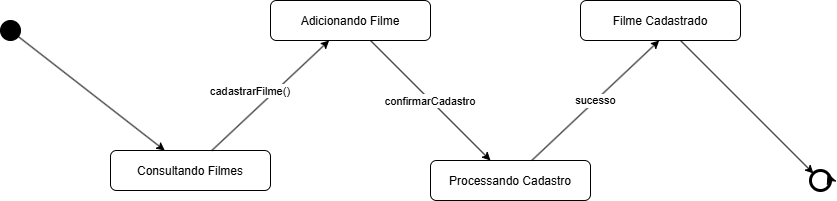

The diagram above was exported from draw.io. Its source (the exported page's mxGraphModel, read from the mxfile embedded in the PNG):
<mxGraphModel dx="1414" dy="749" grid="1" gridSize="10" guides="1" tooltips="1" connect="1" arrows="1" fold="1" page="1" pageScale="1" pageWidth="827" pageHeight="1169" math="0" shadow="0">
  <root>
    <mxCell id="0" />
    <mxCell id="1" parent="0" />
    <mxCell id="AOxcTLXq0qGWLR5dgz5W-30" parent="1" style="ellipse;fillColor=#000000;" vertex="1">
      <mxGeometry height="20" width="20" x="50" y="200" as="geometry" />
    </mxCell>
    <mxCell id="AOxcTLXq0qGWLR5dgz5W-31" parent="1" style="rounded=1;" value="Consultando Filmes" vertex="1">
      <mxGeometry height="40" width="160" x="160" y="330" as="geometry" />
    </mxCell>
    <mxCell id="AOxcTLXq0qGWLR5dgz5W-32" parent="1" style="rounded=1;" value="Adicionando Filme" vertex="1">
      <mxGeometry height="40" width="160" x="320" y="180" as="geometry" />
    </mxCell>
    <mxCell id="AOxcTLXq0qGWLR5dgz5W-33" parent="1" style="rounded=1;" value="Processando Cadastro" vertex="1">
      <mxGeometry height="40" width="160" x="480" y="340" as="geometry" />
    </mxCell>
    <mxCell id="AOxcTLXq0qGWLR5dgz5W-35" parent="1" style="rounded=1;" value="Filme Cadastrado" vertex="1">
      <mxGeometry height="40" width="160" x="630" y="180" as="geometry" />
    </mxCell>
    <mxCell id="AOxcTLXq0qGWLR5dgz5W-36" parent="1" style="ellipse;strokeWidth=3;" vertex="1">
      <mxGeometry height="20" width="20" x="860" y="350" as="geometry" />
    </mxCell>
    <mxCell id="AOxcTLXq0qGWLR5dgz5W-37" edge="1" parent="1" source="AOxcTLXq0qGWLR5dgz5W-30" target="AOxcTLXq0qGWLR5dgz5W-31">
      <mxGeometry relative="1" as="geometry" />
    </mxCell>
    <mxCell id="AOxcTLXq0qGWLR5dgz5W-38" edge="1" parent="1" source="AOxcTLXq0qGWLR5dgz5W-31" target="AOxcTLXq0qGWLR5dgz5W-32" value="cadastrarFilme()">
      <mxGeometry relative="1" x="-0.1389" y="17" as="geometry">
        <mxPoint as="offset" />
      </mxGeometry>
    </mxCell>
    <mxCell id="AOxcTLXq0qGWLR5dgz5W-39" edge="1" parent="1" source="AOxcTLXq0qGWLR5dgz5W-32" target="AOxcTLXq0qGWLR5dgz5W-33" value="confirmarCadastro">
      <mxGeometry relative="1" as="geometry" />
    </mxCell>
    <mxCell id="AOxcTLXq0qGWLR5dgz5W-40" edge="1" parent="1" source="AOxcTLXq0qGWLR5dgz5W-33" value="sucesso">
      <mxGeometry relative="1" as="geometry">
        <mxPoint x="708.75" y="220" as="targetPoint" />
      </mxGeometry>
    </mxCell>
    <mxCell id="AOxcTLXq0qGWLR5dgz5W-42" edge="1" parent="1" source="AOxcTLXq0qGWLR5dgz5W-35" target="AOxcTLXq0qGWLR5dgz5W-36">
      <mxGeometry relative="1" as="geometry" />
    </mxCell>
    <mxCell id="GGoZBUBaV9uSLFwJB5aZ-2" edge="1" parent="1" source="AOxcTLXq0qGWLR5dgz5W-36" style="edgeStyle=none;curved=1;rounded=0;orthogonalLoop=1;jettySize=auto;html=1;exitX=1;exitY=0.5;exitDx=0;exitDy=0;entryX=1;entryY=0;entryDx=0;entryDy=0;fontSize=12;startSize=8;endSize=8;" target="AOxcTLXq0qGWLR5dgz5W-36">
      <mxGeometry relative="1" as="geometry" />
    </mxCell>
  </root>
</mxGraphModel>